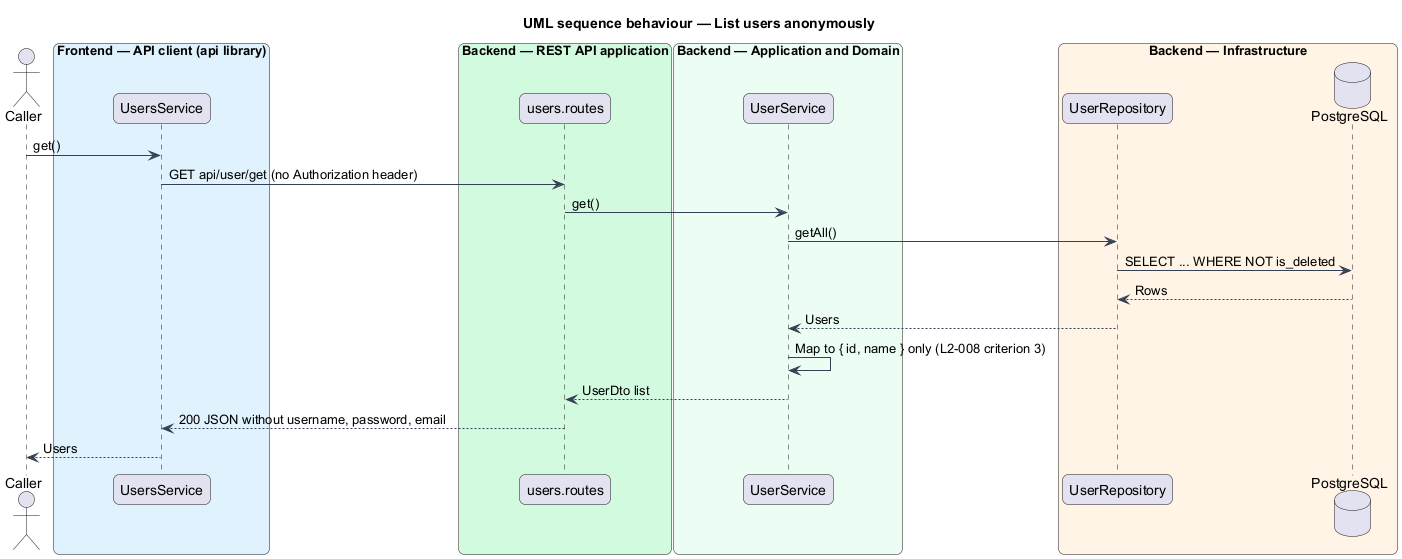

The diagram above was rendered by PlantUML. Its source (embedded in the PNG):
@startuml
title UML sequence behaviour — List users anonymously
skinparam backgroundColor #FFFFFF
skinparam shadowing false
skinparam roundcorner 12
skinparam defaultFontName Arial
skinparam ArrowColor #344054
skinparam rectangle {
  BorderColor #344054
  FontColor #101828
}
skinparam package {
  BorderColor #667085
  FontColor #101828
  BackgroundColor #F9FAFB
}
actor "Caller" as actor
box "Frontend — API client (api library)" #E0F2FE
  participant "UsersService" as client
end box
box "Backend — REST API application" #D1FADF
  participant "users.routes" as routes
end box
box "Backend — Application and Domain" #ECFDF3
  participant "UserService" as service
end box
box "Backend — Infrastructure" #FFF4E5
  participant "UserRepository" as repo
  database "PostgreSQL" as db
end box
actor -> client : get()
client -> routes : GET api/user/get (no Authorization header)
routes -> service : get()
service -> repo : getAll()
repo -> db : SELECT ... WHERE NOT is_deleted
db --> repo : Rows
repo --> service : Users
service -> service : Map to { id, name } only (L2-008 criterion 3)
service --> routes : UserDto list
routes --> client : 200 JSON without username, password, email
client --> actor : Users
@enduml